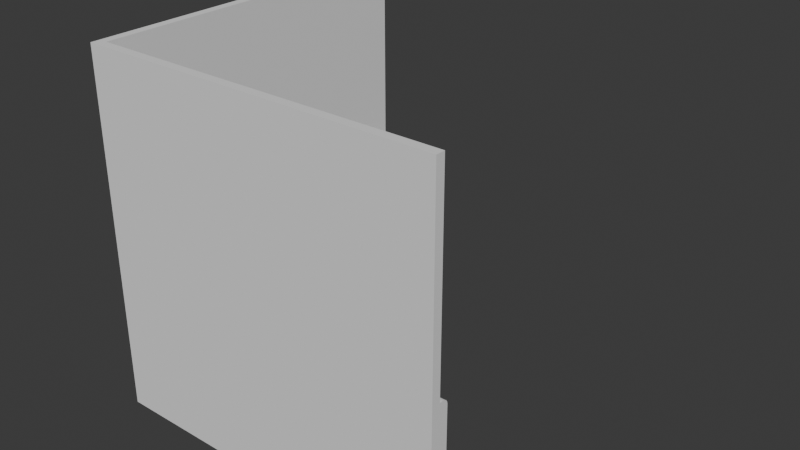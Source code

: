 # Source: FI-048_Observatory_Hallway_Invert_Sharp_Corner_Wall.blend  (saved by Blender 4.2.66; exported with 4.5.12 LTS)
import bpy
from mathutils import Matrix  # noqa: F401  (used for matrix-valued properties, if any)

bpy.ops.wm.read_factory_settings(use_empty=True)
scene = bpy.context.scene
scene.name = 'Scene'

# ---- collections
col_collection = bpy.data.collections.new('Collection'); scene.collection.children.link(col_collection)
col_export = bpy.data.collections.new('Export'); scene.collection.children.link(col_export)

# ---- world
world_world = bpy.data.worlds.new('World'); scene.world = world_world
world_world.use_nodes = True; world_world.node_tree.nodes.clear()
_N = world_world.node_tree.nodes; _L = world_world.node_tree.links
n0 = _N.new('ShaderNodeOutputWorld'); n0.name = 'World Output'; n0.location = (300, 300)
n1 = _N.new('ShaderNodeBackground'); n1.name = 'Background'; n1.location = (10, 300)
n1.inputs[0].default_value = (0.05088, 0.05088, 0.05088, 1.0)
_L.new(n1.outputs[0], n0.inputs[0])
n0.is_active_output = True
world_world.color = (0.05088, 0.05088, 0.05088)
world_world.sun_shadow_jitter_overblur = 0.0

# ---- meshes
me_cube_003 = bpy.data.meshes.new('Cube.003')
me_cube_003.from_pydata([(-1.0, -1.0, 0.0), (-1.0, -1.0, 2.0), (-1.0, 1.0, 0.0), (-1.0, 1.0, 2.0), (-0.95, 1.0, 0.0), (-0.95, 1.0, 2.0), (-1.0, -1.0, 0.9), (-1.0, 1.0, 0.9), (-0.95, 1.0, 0.9), (-1.0, 0.3333, 0.0), (-1.0, -0.3333, 0.0), (-1.0, -0.3333, 2.0), (-1.0, 0.3333, 2.0), (-0.95, -0.3333, 0.0), (-0.95, 0.3333, 0.0), (-0.95, 0.3333, 2.0), (-0.95, -0.3333, 2.0), (-0.95, 0.3333, 0.9), (-0.95, -0.3333, 0.9), (-1.0, -0.3333, 0.9), (-1.0, 0.3333, 0.9), (-1.0, 1.0, 0.1), (-0.95, 1.0, 0.1), (-1.0, -1.0, 0.1), (-1.0, -0.3333, 0.1), (-1.0, 0.3333, 0.1), (-0.95, 0.3333, 0.1), (-0.95, -0.3333, 0.1), (-0.95, 0.2667, 0.82), (-0.95, -0.2667, 0.82), (-0.95, 0.2667, 0.18), (-0.95, -0.2667, 0.18), (-0.95, 0.9333, 0.82), (-0.95, 0.4, 0.82), (-0.95, 0.9333, 0.18), (-0.95, 0.4, 0.18), (-0.95, -0.4, 0.82), (-0.9417, -0.9417, 0.82), (-0.9417, -0.9417, 0.18), (-0.95, -0.4, 0.18), (-0.9, 1.0, 0.1), (-0.9, 0.3333, 0.1), (-0.9, -0.3333, 0.1), (-0.875, 1.0, 0.1), (-0.875, 1.0, 0.0), (-0.875, 0.3333, 0.0), (-0.875, -0.3333, 0.0), (-0.875, 0.3333, 0.1), (-0.875, -0.3333, 0.1), (-0.9, -0.3333, 0.8703), (-0.9297, -0.3333, 0.9), (-0.9023, -0.3333, 0.8817), (-0.9087, -0.3333, 0.8913), (-0.9183, -0.3333, 0.8977), (-0.9297, 1.0, 0.9), (-0.9, 1.0, 0.8703), (-0.9183, 1.0, 0.8977), (-0.9087, 1.0, 0.8913), (-0.9023, 1.0, 0.8817), (-0.9297, 0.3333, 0.9), (-0.9, 0.3333, 0.8703), (-0.9183, 0.3333, 0.8977), (-0.9087, 0.3333, 0.8913), (-0.9023, 0.3333, 0.8817), (-0.9297, 0.2667, 0.82), (-0.9, 0.2934, 0.8521), (-0.9183, 0.2687, 0.8224), (-0.9087, 0.2745, 0.8294), (-0.9023, 0.2832, 0.8398), (-0.9, -0.2934, 0.8521), (-0.9297, -0.2667, 0.82), (-0.9023, -0.2832, 0.8398), (-0.9087, -0.2745, 0.8294), (-0.9183, -0.2687, 0.8224), (-0.9297, 0.2667, 0.18), (-0.9, 0.2934, 0.1479), (-0.9183, 0.2687, 0.1776), (-0.9087, 0.2745, 0.1706), (-0.9023, 0.2832, 0.1602), (-0.9, -0.2934, 0.1479), (-0.9297, -0.2667, 0.18), (-0.9023, -0.2832, 0.1602), (-0.9087, -0.2745, 0.1706), (-0.9183, -0.2687, 0.1776), (-0.9297, 0.9333, 0.82), (-0.9, 0.9601, 0.8521), (-0.9183, 0.9354, 0.8224), (-0.9087, 0.9412, 0.8294), (-0.9023, 0.9499, 0.8398), (-0.9, 0.3732, 0.8521), (-0.9297, 0.4, 0.82), (-0.9023, 0.3835, 0.8398), (-0.9087, 0.3922, 0.8294), (-0.9183, 0.398, 0.8224), (-0.9297, 0.9333, 0.18), (-0.9, 0.9601, 0.1479), (-0.9183, 0.9354, 0.1776), (-0.9087, 0.9412, 0.1706), (-0.9023, 0.9499, 0.1602), (-0.9, 0.3732, 0.1479), (-0.9297, 0.4, 0.18), (-0.9023, 0.3835, 0.1602), (-0.9087, 0.3922, 0.1706), (-0.9183, 0.398, 0.1776), (-0.9297, -0.4, 0.82), (-0.9, -0.3732, 0.8521), (-0.9183, -0.398, 0.8224), (-0.9087, -0.3922, 0.8294), (-0.9023, -0.3835, 0.8398), (-0.9297, -0.4, 0.18), (-0.9, -0.3732, 0.1479), (-0.9183, -0.398, 0.1776), (-0.9087, -0.3922, 0.1706), (-0.9023, -0.3835, 0.1602), (-0.95, -0.95, 2.0), (-0.95, -0.95, 0.9), (-0.95, -0.95, 0.0), (-0.95, -0.95, 0.1), (-0.875, -0.875, 0.0), (-0.875, -0.875, 0.1), (-0.9, -0.9, 0.8521), (-0.9023, -0.9023, 0.8398), (-0.9087, -0.9087, 0.8294), (-0.9183, -0.9183, 0.8224), (-0.9297, -0.9297, 0.82), (-0.9297, -0.9297, 0.18), (-0.9183, -0.9183, 0.1776), (-0.9087, -0.9087, 0.1706), (-0.9023, -0.9023, 0.1602), (-0.9, -0.9, 0.1479), (-0.9333, -0.9333, 0.82), (-0.9333, -0.9333, 0.18), (-0.9, -0.9, 0.1), (-0.9297, -0.9297, 0.9), (-0.9183, -0.9183, 0.8977), (-0.9087, -0.9087, 0.8913), (-0.9023, -0.9023, 0.8817), (-0.9, -0.9, 0.8703), (1.0, -1.0, 0.0), (1.0, -1.0, 2.0), (1.0, -0.95, 0.0), (1.0, -0.95, 2.0), (1.0, -1.0, 0.9), (1.0, -0.95, 0.9), (0.3333, -1.0, 0.0), (-0.3333, -1.0, 0.0), (-0.3333, -1.0, 2.0), (0.3333, -1.0, 2.0), (-0.3333, -0.95, 0.0), (0.3333, -0.95, 0.0), (0.3333, -0.95, 2.0), (-0.3333, -0.95, 2.0), (0.3333, -0.95, 0.9), (-0.3333, -0.95, 0.9), (-0.3333, -1.0, 0.9), (0.3333, -1.0, 0.9), (1.0, -1.0, 0.1), (1.0, -0.95, 0.1), (-0.3333, -1.0, 0.1), (0.3333, -1.0, 0.1), (0.3333, -0.95, 0.1), (-0.3333, -0.95, 0.1), (0.2667, -0.95, 0.82), (-0.2667, -0.95, 0.82), (0.2667, -0.95, 0.18), (-0.2667, -0.95, 0.18), (0.9333, -0.95, 0.82), (0.4, -0.95, 0.82), (0.9333, -0.95, 0.18), (0.4, -0.95, 0.18), (-0.4, -0.95, 0.82), (-0.4, -0.95, 0.18), (1.0, -0.9, 0.1), (0.3333, -0.9, 0.1), (-0.3333, -0.9, 0.1), (1.0, -0.875, 0.1), (1.0, -0.875, 0.0), (0.3333, -0.875, 0.0), (-0.3333, -0.875, 0.0), (0.3333, -0.875, 0.1), (-0.3333, -0.875, 0.1), (-0.3333, -0.9, 0.8703), (-0.3333, -0.9297, 0.9), (-0.3333, -0.9023, 0.8817), (-0.3333, -0.9087, 0.8913), (-0.3333, -0.9183, 0.8977), (1.0, -0.9297, 0.9), (1.0, -0.9, 0.8703), (1.0, -0.9183, 0.8977), (1.0, -0.9087, 0.8913), (1.0, -0.9023, 0.8817), (0.3333, -0.9297, 0.9), (0.3333, -0.9, 0.8703), (0.3333, -0.9183, 0.8977), (0.3333, -0.9087, 0.8913), (0.3333, -0.9023, 0.8817), (0.2667, -0.9297, 0.82), (0.2934, -0.9, 0.8521), (0.2687, -0.9183, 0.8224), (0.2745, -0.9087, 0.8294), (0.2832, -0.9023, 0.8398), (-0.2934, -0.9, 0.8521), (-0.2667, -0.9297, 0.82), (-0.2832, -0.9023, 0.8398), (-0.2745, -0.9087, 0.8294), (-0.2687, -0.9183, 0.8224), (0.2667, -0.9297, 0.18), (0.2934, -0.9, 0.1479), (0.2687, -0.9183, 0.1776), (0.2745, -0.9087, 0.1706), (0.2832, -0.9023, 0.1602), (-0.2934, -0.9, 0.1479), (-0.2667, -0.9297, 0.18), (-0.2832, -0.9023, 0.1602), (-0.2745, -0.9087, 0.1706), (-0.2687, -0.9183, 0.1776), (0.9333, -0.9297, 0.82), (0.9601, -0.9, 0.8521), (0.9354, -0.9183, 0.8224), (0.9412, -0.9087, 0.8294), (0.9499, -0.9023, 0.8398), (0.3732, -0.9, 0.8521), (0.4, -0.9297, 0.82), (0.3835, -0.9023, 0.8398), (0.3922, -0.9087, 0.8294), (0.398, -0.9183, 0.8224), (0.9333, -0.9297, 0.18), (0.9601, -0.9, 0.1479), (0.9354, -0.9183, 0.1776), (0.9412, -0.9087, 0.1706), (0.9499, -0.9023, 0.1602), (0.3732, -0.9, 0.1479), (0.4, -0.9297, 0.18), (0.3835, -0.9023, 0.1602), (0.3922, -0.9087, 0.1706), (0.398, -0.9183, 0.1776), (-0.4, -0.9297, 0.82), (-0.3732, -0.9, 0.8521), (-0.398, -0.9183, 0.8224), (-0.3922, -0.9087, 0.8294), (-0.3835, -0.9023, 0.8398), (-0.4, -0.9297, 0.18), (-0.3732, -0.9, 0.1479), (-0.398, -0.9183, 0.1776), (-0.3922, -0.9087, 0.1706), (-0.3835, -0.9023, 0.1602)], [], [(20, 12, 3, 7), (7, 3, 5, 8), (40, 55, 85, 95), (21, 7, 8, 22), (25, 20, 7, 21), (23, 6, 19, 24), (24, 19, 20, 25), (27, 26, 41, 42), (49, 42, 79, 69), (5, 3, 12, 15), (15, 12, 11, 16), (2, 4, 14, 9), (9, 14, 13, 10), (8, 5, 15, 17), (17, 15, 16, 18), (6, 1, 11, 19), (19, 11, 12, 20), (116, 13, 46, 118), (4, 22, 43, 44), (10, 24, 25, 9), (0, 23, 24, 10), (9, 25, 21, 2), (2, 21, 22, 4), (26, 27, 48, 47), (30, 28, 29, 31), (117, 27, 42, 132), (55, 60, 89, 85), (132, 42, 110, 129), (34, 32, 33, 35), (41, 40, 95, 99), (42, 41, 75, 79), (39, 36, 37, 38), (34, 35, 100, 94), (30, 31, 80, 74), (60, 41, 99, 89), (33, 32, 84, 90), (29, 28, 64, 70), (42, 49, 105, 110), (60, 49, 69, 65), (22, 8, 54, 56, 57, 58, 55, 40), (41, 60, 65, 75), (17, 18, 50, 59), (8, 17, 59, 54), (28, 30, 74, 64), (26, 22, 40, 41), (32, 34, 94, 84), (31, 29, 70, 80), (36, 39, 109, 104), (35, 33, 90, 100), (45, 47, 48, 46), (44, 43, 47, 45), (22, 26, 47, 43), (14, 4, 44, 45), (13, 14, 45, 46), (54, 59, 61, 56), (56, 61, 62, 57), (57, 62, 63, 58), (58, 63, 60, 55), (59, 50, 53, 61), (61, 53, 52, 62), (62, 52, 51, 63), (63, 51, 49, 60), (65, 69, 71, 68), (68, 71, 72, 67), (67, 72, 73, 66), (66, 73, 70, 64), (64, 74, 76, 66), (66, 76, 77, 67), (67, 77, 78, 68), (68, 78, 75, 65), (69, 79, 81, 71), (71, 81, 82, 72), (72, 82, 83, 73), (73, 83, 80, 70), (74, 80, 83, 76), (76, 83, 82, 77), (77, 82, 81, 78), (78, 81, 79, 75), (85, 89, 91, 88), (88, 91, 92, 87), (87, 92, 93, 86), (86, 93, 90, 84), (84, 94, 96, 86), (86, 96, 97, 87), (87, 97, 98, 88), (88, 98, 95, 85), (89, 99, 101, 91), (91, 101, 102, 92), (92, 102, 103, 93), (93, 103, 100, 90), (94, 100, 103, 96), (96, 103, 102, 97), (97, 102, 101, 98), (98, 101, 99, 95), (104, 109, 111, 106), (106, 111, 112, 107), (107, 112, 113, 108), (108, 113, 110, 105), (51, 136, 137, 49), (52, 135, 136, 51), (53, 134, 135, 52), (50, 133, 134, 53), (38, 37, 130, 131), (113, 128, 129, 110), (112, 127, 128, 113), (111, 126, 127, 112), (39, 38, 131, 125, 109), (109, 125, 126, 111), (37, 36, 104, 124, 130), (106, 123, 124, 104), (107, 122, 123, 106), (108, 121, 122, 107), (49, 137, 120, 105), (105, 120, 121, 108), (46, 48, 119, 118), (27, 117, 119, 48), (18, 115, 133, 50), (18, 16, 114, 115), (16, 11, 1, 114), (10, 13, 116, 0), (155, 142, 139, 147), (142, 143, 141, 139), (172, 227, 217, 187), (156, 157, 143, 142), (159, 156, 142, 155), (23, 158, 154, 6), (158, 159, 155, 154), (161, 174, 173, 160), (181, 201, 211, 174), (141, 150, 147, 139), (150, 151, 146, 147), (138, 144, 149, 140), (144, 145, 148, 149), (143, 152, 150, 141), (152, 153, 151, 150), (6, 154, 146, 1), (154, 155, 147, 146), (116, 118, 178, 148), (140, 176, 175, 157), (145, 144, 159, 158), (0, 145, 158, 23), (144, 138, 156, 159), (138, 140, 157, 156), (160, 179, 180, 161), (164, 165, 163, 162), (117, 132, 174, 161), (187, 217, 221, 192), (132, 129, 242, 174), (168, 169, 167, 166), (173, 231, 227, 172), (174, 211, 207, 173), (171, 38, 37, 170), (168, 226, 232, 169), (164, 206, 212, 165), (192, 221, 231, 173), (167, 222, 216, 166), (163, 202, 196, 162), (174, 242, 237, 181), (192, 197, 201, 181), (157, 172, 187, 190, 189, 188, 186, 143), (173, 207, 197, 192), (152, 191, 182, 153), (143, 186, 191, 152), (162, 196, 206, 164), (160, 173, 172, 157), (166, 216, 226, 168), (165, 212, 202, 163), (170, 236, 241, 171), (169, 232, 222, 167), (177, 178, 180, 179), (176, 177, 179, 175), (157, 175, 179, 160), (149, 177, 176, 140), (148, 178, 177, 149), (186, 188, 193, 191), (188, 189, 194, 193), (189, 190, 195, 194), (190, 187, 192, 195), (191, 193, 185, 182), (193, 194, 184, 185), (194, 195, 183, 184), (195, 192, 181, 183), (197, 200, 203, 201), (200, 199, 204, 203), (199, 198, 205, 204), (198, 196, 202, 205), (196, 198, 208, 206), (198, 199, 209, 208), (199, 200, 210, 209), (200, 197, 207, 210), (201, 203, 213, 211), (203, 204, 214, 213), (204, 205, 215, 214), (205, 202, 212, 215), (206, 208, 215, 212), (208, 209, 214, 215), (209, 210, 213, 214), (210, 207, 211, 213), (217, 220, 223, 221), (220, 219, 224, 223), (219, 218, 225, 224), (218, 216, 222, 225), (216, 218, 228, 226), (218, 219, 229, 228), (219, 220, 230, 229), (220, 217, 227, 230), (221, 223, 233, 231), (223, 224, 234, 233), (224, 225, 235, 234), (225, 222, 232, 235), (226, 228, 235, 232), (228, 229, 234, 235), (229, 230, 233, 234), (230, 227, 231, 233), (236, 238, 243, 241), (238, 239, 244, 243), (239, 240, 245, 244), (240, 237, 242, 245), (183, 181, 137, 136), (184, 183, 136, 135), (185, 184, 135, 134), (182, 185, 134, 133), (245, 242, 129, 128), (244, 245, 128, 127), (243, 244, 127, 126), (171, 241, 125, 131, 38), (241, 243, 126, 125), (37, 130, 124, 236, 170), (238, 236, 124, 123), (239, 238, 123, 122), (240, 239, 122, 121), (181, 237, 120, 137), (237, 240, 121, 120), (178, 118, 119, 180), (161, 180, 119, 117), (153, 182, 133, 115), (153, 115, 114, 151), (151, 114, 1, 146), (145, 0, 116, 148)])
_uv = me_cube_003.uv_layers.new(name='UVMap')
_uv.uv.foreach_set('vector', [0.4875, 0.1667, 0.625, 0.1667, 0.625, 0.25, 0.4875, 0.25, 0.4875, 0.25, 0.625, 0.25, 0.625, 0.5, 0.4875, 0.5, 0.5765, 0.6102, 0.3456, 0.6102, 0.351, 0.5982, 0.5621, 0.5982, 0.5765, 0.6102, 0.3367, 0.6102, 0.3367, 0.6102, 0.5765, 0.6102, 0.5771, 0.4054, 0.3373, 0.4054, 0.3367, 0.6102, 0.5765, 0.6102, 0.5771, -0.001022, 0.3373, -0.001022, 0.3373, 0.2056, 0.5771, 0.2056, 0.5771, 0.2056, 0.3373, 0.2056, 0.3373, 0.4054, 0.5771, 0.4054, 0.5771, 0.2056, 0.5771, 0.4054, 0.5771, 0.4054, 0.5771, 0.2056, 0.3462, 0.2056, 0.5771, 0.2056, 0.5627, 0.2175, 0.3516, 0.2175, 0.625, 0.5, 0.875, 0.5, 0.875, 0.5833, 0.625, 0.5833, 0.625, 0.5833, 0.875, 0.5833, 0.875, 0.6667, 0.625, 0.6667, 0.583, 0.6102, 0.583, 0.6102, 0.5836, 0.4054, 0.5836, 0.4054, 0.5836, 0.4054, 0.5836, 0.4054, 0.5836, 0.2056, 0.5836, 0.2056, 0.6163, 0.02306, 0.9383, 0.02306, 0.9383, 0.2182, 0.6163, 0.2182, 0.6163, 0.2182, 0.9383, 0.2182, 0.9383, 0.4134, 0.6163, 0.4134, 0.4875, 0.0, 0.625, 0.0, 0.625, 0.08333, 0.4875, 0.08333, 0.4875, 0.08333, 0.625, 0.08333, 0.625, 0.1667, 0.4875, 0.1667, 0.5836, 0.01397, 0.5836, 0.2056, 0.5836, 0.2056, 0.5836, 0.03645, 0.583, 0.6102, 0.5765, 0.6102, 0.5765, 0.6102, 0.583, 0.6102, 0.5836, 0.2056, 0.5771, 0.2056, 0.5771, 0.4054, 0.5836, 0.4054, 0.5836, -0.001022, 0.5771, -0.001022, 0.5771, 0.2056, 0.5836, 0.2056, 0.5836, 0.4054, 0.5771, 0.4054, 0.5765, 0.6102, 0.583, 0.6102, 0.583, 0.6102, 0.5765, 0.6102, 0.5765, 0.6102, 0.583, 0.6102, 0.5771, 0.4054, 0.5771, 0.2056, 0.5771, 0.2056, 0.5771, 0.4054, 0.5531, 0.3854, 0.3613, 0.3854, 0.3613, 0.2256, 0.5531, 0.2256, 0.5771, 0.01397, 0.5771, 0.2056, 0.5771, 0.2056, 0.5771, 0.02895, 0.3456, 0.6102, 0.3462, 0.4054, 0.3516, 0.4174, 0.351, 0.5982, 0.5771, 0.02895, 0.5771, 0.2056, 0.5627, 0.1936, 0.5627, 0.02895, 0.5525, 0.5902, 0.3606, 0.5902, 0.3613, 0.4254, 0.5531, 0.4254, 0.5771, 0.4054, 0.5765, 0.6102, 0.5621, 0.5982, 0.5627, 0.4174, 0.5771, 0.2056, 0.5771, 0.4054, 0.5627, 0.3935, 0.5627, 0.2175, 0.5531, 0.1856, 0.3613, 0.1856, 0.3613, 0.01646, 0.5531, 0.01646, 0.5525, 0.5902, 0.5531, 0.4254, 0.5531, 0.4254, 0.5525, 0.5902, 0.5531, 0.3854, 0.5531, 0.2256, 0.5531, 0.2256, 0.5531, 0.3854, 0.3462, 0.4054, 0.5771, 0.4054, 0.5627, 0.4174, 0.3516, 0.4174, 0.3613, 0.4254, 0.3606, 0.5902, 0.3606, 0.5902, 0.3613, 0.4254, 0.3613, 0.2256, 0.3613, 0.3854, 0.3613, 0.3854, 0.3613, 0.2256, 0.5771, 0.2056, 0.3462, 0.2056, 0.3516, 0.1936, 0.5627, 0.1936, 0.3462, 0.4054, 0.3462, 0.2056, 0.3516, 0.2175, 0.3516, 0.3935, 0.5765, 0.6102, 0.3367, 0.6102, 0.3367, 0.6102, 0.3373, 0.6102, 0.3393, 0.6102, 0.3422, 0.6102, 0.3456, 0.6102, 0.5765, 0.6102, 0.5771, 0.4054, 0.3462, 0.4054, 0.3516, 0.3935, 0.5627, 0.3935, 0.3373, 0.4054, 0.3373, 0.2056, 0.3373, 0.2056, 0.3373, 0.4054, 0.3367, 0.6102, 0.3373, 0.4054, 0.3373, 0.4054, 0.3367, 0.6102, 0.3613, 0.3854, 0.5531, 0.3854, 0.5531, 0.3854, 0.3613, 0.3854, 0.5771, 0.4054, 0.5765, 0.6102, 0.5765, 0.6102, 0.5771, 0.4054, 0.3606, 0.5902, 0.5525, 0.5902, 0.5525, 0.5902, 0.3606, 0.5902, 0.5531, 0.2256, 0.3613, 0.2256, 0.3613, 0.2256, 0.5531, 0.2256, 0.3613, 0.1856, 0.5531, 0.1856, 0.5531, 0.1856, 0.3613, 0.1856, 0.5531, 0.4254, 0.3613, 0.4254, 0.3613, 0.4254, 0.5531, 0.4254, 0.5836, 0.4054, 0.5771, 0.4054, 0.5771, 0.2056, 0.5836, 0.2056, 0.583, 0.6102, 0.5765, 0.6102, 0.5771, 0.4054, 0.5836, 0.4054, 0.5765, 0.6102, 0.5771, 0.4054, 0.5771, 0.4054, 0.5765, 0.6102, 0.5836, 0.4054, 0.583, 0.6102, 0.583, 0.6102, 0.5836, 0.4054, 0.5836, 0.2056, 0.5836, 0.4054, 0.5836, 0.4054, 0.5836, 0.2056, 0.3367, 0.6102, 0.3373, 0.4054, 0.338, 0.4054, 0.3373, 0.6102, 0.3373, 0.6102, 0.338, 0.4054, 0.3399, 0.4054, 0.3393, 0.6102, 0.3393, 0.6102, 0.3399, 0.4054, 0.3428, 0.4054, 0.3422, 0.6102, 0.3422, 0.6102, 0.3428, 0.4054, 0.3462, 0.4054, 0.3456, 0.6102, 0.3373, 0.4054, 0.3373, 0.2056, 0.338, 0.2056, 0.338, 0.4054, 0.338, 0.4054, 0.338, 0.2056, 0.3399, 0.2056, 0.3399, 0.4054, 0.3399, 0.4054, 0.3399, 0.2056, 0.3428, 0.2056, 0.3428, 0.4054, 0.3428, 0.4054, 0.3428, 0.2056, 0.3462, 0.2056, 0.3462, 0.4054, 0.3516, 0.3935, 0.3516, 0.2175, 0.3553, 0.2206, 0.3553, 0.3904, 0.3553, 0.3904, 0.3553, 0.2206, 0.3584, 0.2232, 0.3584, 0.3878, 0.3584, 0.3878, 0.3584, 0.2232, 0.3605, 0.2249, 0.3605, 0.386, 0.3605, 0.386, 0.3605, 0.2249, 0.3613, 0.2256, 0.3613, 0.3854, 0.3613, 0.3854, 0.5531, 0.3854, 0.5538, 0.386, 0.3605, 0.386, 0.3605, 0.386, 0.5538, 0.386, 0.5559, 0.3878, 0.3584, 0.3878, 0.3584, 0.3878, 0.5559, 0.3878, 0.559, 0.3904, 0.3553, 0.3904, 0.3553, 0.3904, 0.559, 0.3904, 0.5627, 0.3935, 0.3516, 0.3935, 0.3516, 0.2175, 0.5627, 0.2175, 0.559, 0.2206, 0.3553, 0.2206, 0.3553, 0.2206, 0.559, 0.2206, 0.5559, 0.2232, 0.3584, 0.2232, 0.3584, 0.2232, 0.5559, 0.2232, 0.5538, 0.2249, 0.3605, 0.2249, 0.3605, 0.2249, 0.5538, 0.2249, 0.5531, 0.2256, 0.3613, 0.2256, 0.5531, 0.3854, 0.5531, 0.2256, 0.5538, 0.2249, 0.5538, 0.386, 0.5538, 0.386, 0.5538, 0.2249, 0.5559, 0.2232, 0.5559, 0.3878, 0.5559, 0.3878, 0.5559, 0.2232, 0.559, 0.2206, 0.559, 0.3904, 0.559, 0.3904, 0.559, 0.2206, 0.5627, 0.2175, 0.5627, 0.3935, 0.351, 0.5982, 0.3516, 0.4174, 0.3553, 0.4204, 0.3547, 0.5951, 0.3547, 0.5951, 0.3553, 0.4204, 0.3584, 0.423, 0.3578, 0.5925, 0.3578, 0.5925, 0.3584, 0.423, 0.3605, 0.4248, 0.3599, 0.5908, 0.3599, 0.5908, 0.3605, 0.4248, 0.3613, 0.4254, 0.3606, 0.5902, 0.3606, 0.5902, 0.5525, 0.5902, 0.5532, 0.5908, 0.3599, 0.5908, 0.3599, 0.5908, 0.5532, 0.5908, 0.5553, 0.5925, 0.3578, 0.5925, 0.3578, 0.5925, 0.5553, 0.5925, 0.5584, 0.5951, 0.3547, 0.5951, 0.3547, 0.5951, 0.5584, 0.5951, 0.5621, 0.5982, 0.351, 0.5982, 0.3516, 0.4174, 0.5627, 0.4174, 0.559, 0.4204, 0.3553, 0.4204, 0.3553, 0.4204, 0.559, 0.4204, 0.5559, 0.423, 0.3584, 0.423, 0.3584, 0.423, 0.5559, 0.423, 0.5538, 0.4248, 0.3605, 0.4248, 0.3605, 0.4248, 0.5538, 0.4248, 0.5531, 0.4254, 0.3613, 0.4254, 0.5525, 0.5902, 0.5531, 0.4254, 0.5538, 0.4248, 0.5532, 0.5908, 0.5532, 0.5908, 0.5538, 0.4248, 0.5559, 0.423, 0.5553, 0.5925, 0.5553, 0.5925, 0.5559, 0.423, 0.559, 0.4204, 0.5584, 0.5951, 0.5584, 0.5951, 0.559, 0.4204, 0.5627, 0.4174, 0.5621, 0.5982, 0.3613, 0.1856, 0.5531, 0.1856, 0.5538, 0.1862, 0.3605, 0.1862, 0.3605, 0.1862, 0.5538, 0.1862, 0.5559, 0.1879, 0.3584, 0.1879, 0.3584, 0.1879, 0.5559, 0.1879, 0.559, 0.1905, 0.3553, 0.1905, 0.3553, 0.1905, 0.559, 0.1905, 0.5627, 0.1936, 0.3516, 0.1936, 0.3428, 0.2056, 0.3428, 0.02828, 0.3462, 0.02895, 0.3462, 0.2056, 0.3399, 0.2056, 0.3399, 0.02635, 0.3428, 0.02828, 0.3428, 0.2056, 0.338, 0.2056, 0.338, 0.02346, 0.3399, 0.02635, 0.3399, 0.2056, 0.3373, 0.2056, 0.3373, 0.02005, 0.338, 0.02346, 0.338, 0.2056, 0.3875, 0.75, 0.4875, 0.75, 0.4875, 0.75, 0.3875, 0.75, 0.559, 0.1905, 0.559, 0.02828, 0.5627, 0.02895, 0.5627, 0.1936, 0.5559, 0.1879, 0.5559, 0.02635, 0.559, 0.02828, 0.559, 0.1905, 0.5538, 0.1862, 0.5538, 0.02346, 0.5559, 0.02635, 0.5559, 0.1879, 0.5531, 0.1856, 0.5531, 0.01646, 0.5531, 0.01896, 0.5531, 0.02005, 0.5531, 0.1856, 0.5531, 0.1856, 0.5531, 0.02005, 0.5538, 0.02346, 0.5538, 0.1862, 0.3613, 0.01646, 0.3613, 0.1856, 0.3613, 0.1856, 0.3613, 0.02005, 0.3613, 0.01896, 0.3605, 0.1862, 0.3605, 0.02346, 0.3613, 0.02005, 0.3613, 0.1856, 0.3584, 0.1879, 0.3584, 0.02635, 0.3605, 0.02346, 0.3605, 0.1862, 0.3553, 0.1905, 0.3553, 0.02828, 0.3584, 0.02635, 0.3584, 0.1879, 0.3462, 0.2056, 0.3462, 0.02895, 0.3516, 0.02895, 0.3516, 0.1936, 0.3516, 0.1936, 0.3516, 0.02895, 0.3553, 0.02828, 0.3553, 0.1905, 0.5836, 0.2056, 0.5771, 0.2056, 0.5771, 0.03645, 0.5836, 0.03645, 0.5771, 0.2056, 0.5771, 0.01397, 0.5771, 0.03645, 0.5771, 0.2056, 0.3373, 0.2056, 0.3373, 0.01397, 0.3373, 0.02005, 0.3373, 0.2056, 0.6163, 0.4134, 0.9383, 0.4134, 0.9383, 0.5939, 0.6163, 0.5939, 0.625, 0.6667, 0.875, 0.6667, 0.875, 0.75, 0.625, 0.7438, 0.5836, 0.2056, 0.5836, 0.2056, 0.5836, 0.01397, 0.5836, -0.001022, 0.4875, 0.1667, 0.4875, 0.25, 0.625, 0.25, 0.625, 0.1667, 0.4875, 0.25, 0.4875, 0.5, 0.625, 0.5, 0.625, 0.25, 0.5858, 0.001526, 0.5733, 0.01233, 0.3498, 0.01233, 0.3451, 0.001526, 0.5858, 0.001526, 0.5858, 0.001526, 0.3373, 0.001526, 0.3373, 0.001526, 0.5858, 0.2073, 0.5858, 0.001526, 0.3373, 0.001526, 0.3373, 0.2073, 0.5866, 0.6096, 0.5865, 0.4045, 0.3379, 0.4045, 0.3381, 0.6096, 0.5865, 0.4045, 0.5858, 0.2073, 0.3373, 0.2073, 0.3379, 0.4045, 0.5865, 0.4045, 0.5865, 0.4045, 0.5858, 0.2073, 0.5858, 0.2073, 0.3457, 0.4045, 0.3504, 0.3937, 0.5739, 0.3937, 0.5865, 0.4045, 0.625, 0.5, 0.625, 0.5833, 0.875, 0.5833, 0.875, 0.5, 0.625, 0.5833, 0.625, 0.6667, 0.875, 0.6667, 0.875, 0.5833, 0.59, 0.001526, 0.59, 0.2073, 0.59, 0.2073, 0.59, 0.001526, 0.59, 0.2073, 0.5906, 0.4045, 0.5906, 0.4045, 0.59, 0.2073, 0.6147, 0.01178, 0.6147, 0.2094, 0.9407, 0.2094, 0.9407, 0.01178, 0.6147, 0.2094, 0.6147, 0.4069, 0.9407, 0.4069, 0.9407, 0.2094, 0.4875, 0.0, 0.4875, 0.08333, 0.625, 0.08333, 0.625, 0.0, 0.4875, 0.08333, 0.4875, 0.1667, 0.625, 0.1667, 0.625, 0.08333, 0.5908, 0.596, 0.5908, 0.5757, 0.5906, 0.4045, 0.5906, 0.4045, 0.59, 0.001526, 0.59, 0.001526, 0.5858, 0.001526, 0.5858, 0.001526, 0.5906, 0.4045, 0.59, 0.2073, 0.5858, 0.2073, 0.5865, 0.4045, 0.5908, 0.6096, 0.5906, 0.4045, 0.5865, 0.4045, 0.5866, 0.6096, 0.59, 0.2073, 0.59, 0.001526, 0.5858, 0.001526, 0.5858, 0.2073, 0.59, 0.001526, 0.59, 0.001526, 0.5858, 0.001526, 0.5858, 0.001526, 0.5858, 0.2073, 0.5858, 0.2073, 0.5865, 0.4045, 0.5865, 0.4045, 0.5649, 0.2254, 0.5656, 0.3865, 0.3588, 0.3865, 0.3582, 0.2254, 0.5866, 0.596, 0.5866, 0.5825, 0.5865, 0.4045, 0.5865, 0.4045, 0.3451, 0.001526, 0.3498, 0.01233, 0.3498, 0.1965, 0.3451, 0.2073, 0.5866, 0.5825, 0.5741, 0.5825, 0.5739, 0.4153, 0.5865, 0.4045, 0.5649, 0.01958, 0.5649, 0.1893, 0.3582, 0.1893, 0.3582, 0.01958, 0.5858, 0.2073, 0.5733, 0.1965, 0.5733, 0.01233, 0.5858, 0.001526, 0.5865, 0.4045, 0.5739, 0.3937, 0.5733, 0.2181, 0.5858, 0.2073, 0.5656, 0.4226, 0.5657, 0.5938, 0.359, 0.5938, 0.3588, 0.4226, 0.5649, 0.01958, 0.5649, 0.01958, 0.5649, 0.1893, 0.5649, 0.1893, 0.5649, 0.2254, 0.5649, 0.2254, 0.5656, 0.3865, 0.5656, 0.3865, 0.3451, 0.2073, 0.3498, 0.1965, 0.5733, 0.1965, 0.5858, 0.2073, 0.3582, 0.1893, 0.3582, 0.1893, 0.3582, 0.01958, 0.3582, 0.01958, 0.3588, 0.3865, 0.3588, 0.3865, 0.3582, 0.2254, 0.3582, 0.2254, 0.5865, 0.4045, 0.5739, 0.4153, 0.3504, 0.4153, 0.3457, 0.4045, 0.3451, 0.2073, 0.3498, 0.2181, 0.3504, 0.3937, 0.3457, 0.4045, 0.5858, 0.001526, 0.5858, 0.001526, 0.3451, 0.001526, 0.3421, 0.001526, 0.3396, 0.001526, 0.3379, 0.001526, 0.3373, 0.001526, 0.3373, 0.001526, 0.5858, 0.2073, 0.5733, 0.2181, 0.3498, 0.2181, 0.3451, 0.2073, 0.3373, 0.2073, 0.3373, 0.2073, 0.3379, 0.4045, 0.3379, 0.4045, 0.3373, 0.001526, 0.3373, 0.001526, 0.3373, 0.2073, 0.3373, 0.2073, 0.3582, 0.2254, 0.3582, 0.2254, 0.5649, 0.2254, 0.5649, 0.2254, 0.5858, 0.2073, 0.5858, 0.2073, 0.5858, 0.001526, 0.5858, 0.001526, 0.3582, 0.01958, 0.3582, 0.01958, 0.5649, 0.01958, 0.5649, 0.01958, 0.5656, 0.3865, 0.5656, 0.3865, 0.3588, 0.3865, 0.3588, 0.3865, 0.3588, 0.4226, 0.3588, 0.4226, 0.5656, 0.4226, 0.5656, 0.4226, 0.5649, 0.1893, 0.5649, 0.1893, 0.3582, 0.1893, 0.3582, 0.1893, 0.59, 0.2073, 0.5906, 0.4045, 0.5865, 0.4045, 0.5858, 0.2073, 0.59, 0.001526, 0.59, 0.2073, 0.5858, 0.2073, 0.5858, 0.001526, 0.5858, 0.001526, 0.5858, 0.001526, 0.5858, 0.2073, 0.5858, 0.2073, 0.59, 0.2073, 0.59, 0.2073, 0.59, 0.001526, 0.59, 0.001526, 0.5906, 0.4045, 0.5906, 0.4045, 0.59, 0.2073, 0.59, 0.2073, 0.3373, 0.001526, 0.3379, 0.001526, 0.3379, 0.2073, 0.3373, 0.2073, 0.3379, 0.001526, 0.3396, 0.001526, 0.3396, 0.2073, 0.3379, 0.2073, 0.3396, 0.001526, 0.3421, 0.001526, 0.3421, 0.2073, 0.3396, 0.2073, 0.3421, 0.001526, 0.3451, 0.001526, 0.3451, 0.2073, 0.3421, 0.2073, 0.3373, 0.2073, 0.3379, 0.2073, 0.3385, 0.4045, 0.3379, 0.4045, 0.3379, 0.2073, 0.3396, 0.2073, 0.3402, 0.4045, 0.3385, 0.4045, 0.3396, 0.2073, 0.3421, 0.2073, 0.3427, 0.4045, 0.3402, 0.4045, 0.3421, 0.2073, 0.3451, 0.2073, 0.3457, 0.4045, 0.3427, 0.4045, 0.3498, 0.2181, 0.353, 0.2209, 0.3536, 0.3909, 0.3504, 0.3937, 0.353, 0.2209, 0.3557, 0.2233, 0.3564, 0.3886, 0.3536, 0.3909, 0.3557, 0.2233, 0.3576, 0.2248, 0.3582, 0.387, 0.3564, 0.3886, 0.3576, 0.2248, 0.3582, 0.2254, 0.3588, 0.3865, 0.3582, 0.387, 0.3582, 0.2254, 0.3576, 0.2248, 0.5656, 0.2248, 0.5649, 0.2254, 0.3576, 0.2248, 0.3557, 0.2233, 0.5674, 0.2233, 0.5656, 0.2248, 0.3557, 0.2233, 0.353, 0.2209, 0.5701, 0.2209, 0.5674, 0.2233, 0.353, 0.2209, 0.3498, 0.2181, 0.5733, 0.2181, 0.5701, 0.2209, 0.3504, 0.3937, 0.3536, 0.3909, 0.5707, 0.3909, 0.5739, 0.3937, 0.3536, 0.3909, 0.3564, 0.3886, 0.568, 0.3886, 0.5707, 0.3909, 0.3564, 0.3886, 0.3582, 0.387, 0.5662, 0.387, 0.568, 0.3886, 0.3582, 0.387, 0.3588, 0.3865, 0.5656, 0.3865, 0.5662, 0.387, 0.5649, 0.2254, 0.5656, 0.2248, 0.5662, 0.387, 0.5656, 0.3865, 0.5656, 0.2248, 0.5674, 0.2233, 0.568, 0.3886, 0.5662, 0.387, 0.5674, 0.2233, 0.5701, 0.2209, 0.5707, 0.3909, 0.568, 0.3886, 0.5701, 0.2209, 0.5733, 0.2181, 0.5739, 0.3937, 0.5707, 0.3909, 0.3498, 0.01233, 0.353, 0.01511, 0.353, 0.1937, 0.3498, 0.1965, 0.353, 0.01511, 0.3557, 0.01746, 0.3557, 0.1914, 0.353, 0.1937, 0.3557, 0.01746, 0.3576, 0.01903, 0.3576, 0.1898, 0.3557, 0.1914, 0.3576, 0.01903, 0.3582, 0.01958, 0.3582, 0.1893, 0.3576, 0.1898, 0.3582, 0.01958, 0.3576, 0.01903, 0.5656, 0.01903, 0.5649, 0.01958, 0.3576, 0.01903, 0.3557, 0.01746, 0.5674, 0.01746, 0.5656, 0.01903, 0.3557, 0.01746, 0.353, 0.01511, 0.5701, 0.01511, 0.5674, 0.01746, 0.353, 0.01511, 0.3498, 0.01233, 0.5733, 0.01233, 0.5701, 0.01511, 0.3498, 0.1965, 0.353, 0.1937, 0.5701, 0.1937, 0.5733, 0.1965, 0.353, 0.1937, 0.3557, 0.1914, 0.5674, 0.1914, 0.5701, 0.1937, 0.3557, 0.1914, 0.3576, 0.1898, 0.5656, 0.1898, 0.5674, 0.1914, 0.3576, 0.1898, 0.3582, 0.1893, 0.5649, 0.1893, 0.5656, 0.1898, 0.5649, 0.01958, 0.5656, 0.01903, 0.5656, 0.1898, 0.5649, 0.1893, 0.5656, 0.01903, 0.5674, 0.01746, 0.5674, 0.1914, 0.5656, 0.1898, 0.5674, 0.01746, 0.5701, 0.01511, 0.5701, 0.1937, 0.5674, 0.1914, 0.5701, 0.01511, 0.5733, 0.01233, 0.5733, 0.1965, 0.5701, 0.1937, 0.3588, 0.4226, 0.3582, 0.422, 0.5662, 0.422, 0.5656, 0.4226, 0.3582, 0.422, 0.3564, 0.4204, 0.568, 0.4204, 0.5662, 0.422, 0.3564, 0.4204, 0.3536, 0.4181, 0.5707, 0.4181, 0.568, 0.4204, 0.3536, 0.4181, 0.3504, 0.4153, 0.5739, 0.4153, 0.5707, 0.4181, 0.3427, 0.4045, 0.3457, 0.4045, 0.3458, 0.5825, 0.3429, 0.5831, 0.3402, 0.4045, 0.3427, 0.4045, 0.3429, 0.5831, 0.3404, 0.5848, 0.3385, 0.4045, 0.3402, 0.4045, 0.3404, 0.5848, 0.3387, 0.5874, 0.3379, 0.4045, 0.3385, 0.4045, 0.3387, 0.5874, 0.3381, 0.5905, 0.5707, 0.4181, 0.5739, 0.4153, 0.5741, 0.5825, 0.5709, 0.5831, 0.568, 0.4204, 0.5707, 0.4181, 0.5709, 0.5831, 0.5682, 0.5848, 0.5662, 0.422, 0.568, 0.4204, 0.5682, 0.5848, 0.5664, 0.5874, 0.5656, 0.4226, 0.5656, 0.4226, 0.5657, 0.5905, 0.5657, 0.5915, 0.5657, 0.5938, 0.5656, 0.4226, 0.5662, 0.422, 0.5664, 0.5874, 0.5657, 0.5905, 0.359, 0.5938, 0.359, 0.5915, 0.359, 0.5905, 0.3588, 0.4226, 0.3588, 0.4226, 0.3582, 0.422, 0.3588, 0.4226, 0.359, 0.5905, 0.3583, 0.5874, 0.3564, 0.4204, 0.3582, 0.422, 0.3583, 0.5874, 0.3565, 0.5848, 0.3536, 0.4181, 0.3564, 0.4204, 0.3565, 0.5848, 0.3538, 0.5831, 0.3457, 0.4045, 0.3504, 0.4153, 0.3506, 0.5825, 0.3458, 0.5825, 0.3504, 0.4153, 0.3536, 0.4181, 0.3538, 0.5831, 0.3506, 0.5825, 0.5906, 0.4045, 0.5908, 0.5757, 0.5866, 0.5757, 0.5865, 0.4045, 0.5865, 0.4045, 0.5865, 0.4045, 0.5866, 0.5757, 0.5866, 0.596, 0.3379, 0.4045, 0.3379, 0.4045, 0.3381, 0.5905, 0.3381, 0.596, 0.6147, 0.4069, 0.6147, 0.5897, 0.9407, 0.5897, 0.9407, 0.4069, 0.625, 0.6667, 0.625, 0.7438, 0.875, 0.75, 0.875, 0.6667, 0.5906, 0.4045, 0.5908, 0.6096, 0.5908, 0.596, 0.5906, 0.4045])
me_cube_003.update()

# ---- objects
ob_fi_048_observatory_hallway_invert_sharp_corner = bpy.data.objects.new('FI-048 Observatory Hallway Invert Sharp Corner', me_cube_003)

# ---- transforms, parenting, visibility, modifiers, constraints
ob_fi_048_observatory_hallway_invert_sharp_corner.location = (0.0, 0.0, 0.0)
_m = ob_fi_048_observatory_hallway_invert_sharp_corner.modifiers.new('Bevel', 'BEVEL')
_m.width = 0.0303
_m.width_pct = 0.0303
_m.segments = 20
_m.limit_method = 'WEIGHT'
_m.profile_type = 'CUSTOM'

# ---- collection membership
col_export.objects.link(ob_fi_048_observatory_hallway_invert_sharp_corner)

# ---- scene / render settings (as saved in the file)
scene.frame_start = 1; scene.frame_end = 250; scene.frame_set(1)
scene.render.engine = 'BLENDER_EEVEE_NEXT'
bpy.context.view_layer.update()

# ---- added for rendering (the .blend has no active camera and no usable light): camera, sun
cam_auto = bpy.data.cameras.new('AutoCamera')
cam_auto.lens = 50.0
cam_auto.sensor_width = 36.0
cam_auto.clip_end = 1000.0
ob_auto_camera = bpy.data.objects.new('AutoCamera', cam_auto)
scene.collection.objects.link(ob_auto_camera)
ob_auto_camera.location = (3.20507, -3.84609, 3.56406)
ob_auto_camera.rotation_euler = (1.09748, -7.21219e-08, 0.694738)
scene.camera = ob_auto_camera
light_auto_sun = bpy.data.lights.new('AutoSun', 'SUN')
light_auto_sun.energy = 3.0
light_auto_sun.angle = 0.0523599
ob_auto_sun = bpy.data.objects.new('AutoSun', light_auto_sun)
scene.collection.objects.link(ob_auto_sun)
ob_auto_sun.rotation_euler = (0.872665, 0.174533, 0.523599)
bpy.context.view_layer.update()
